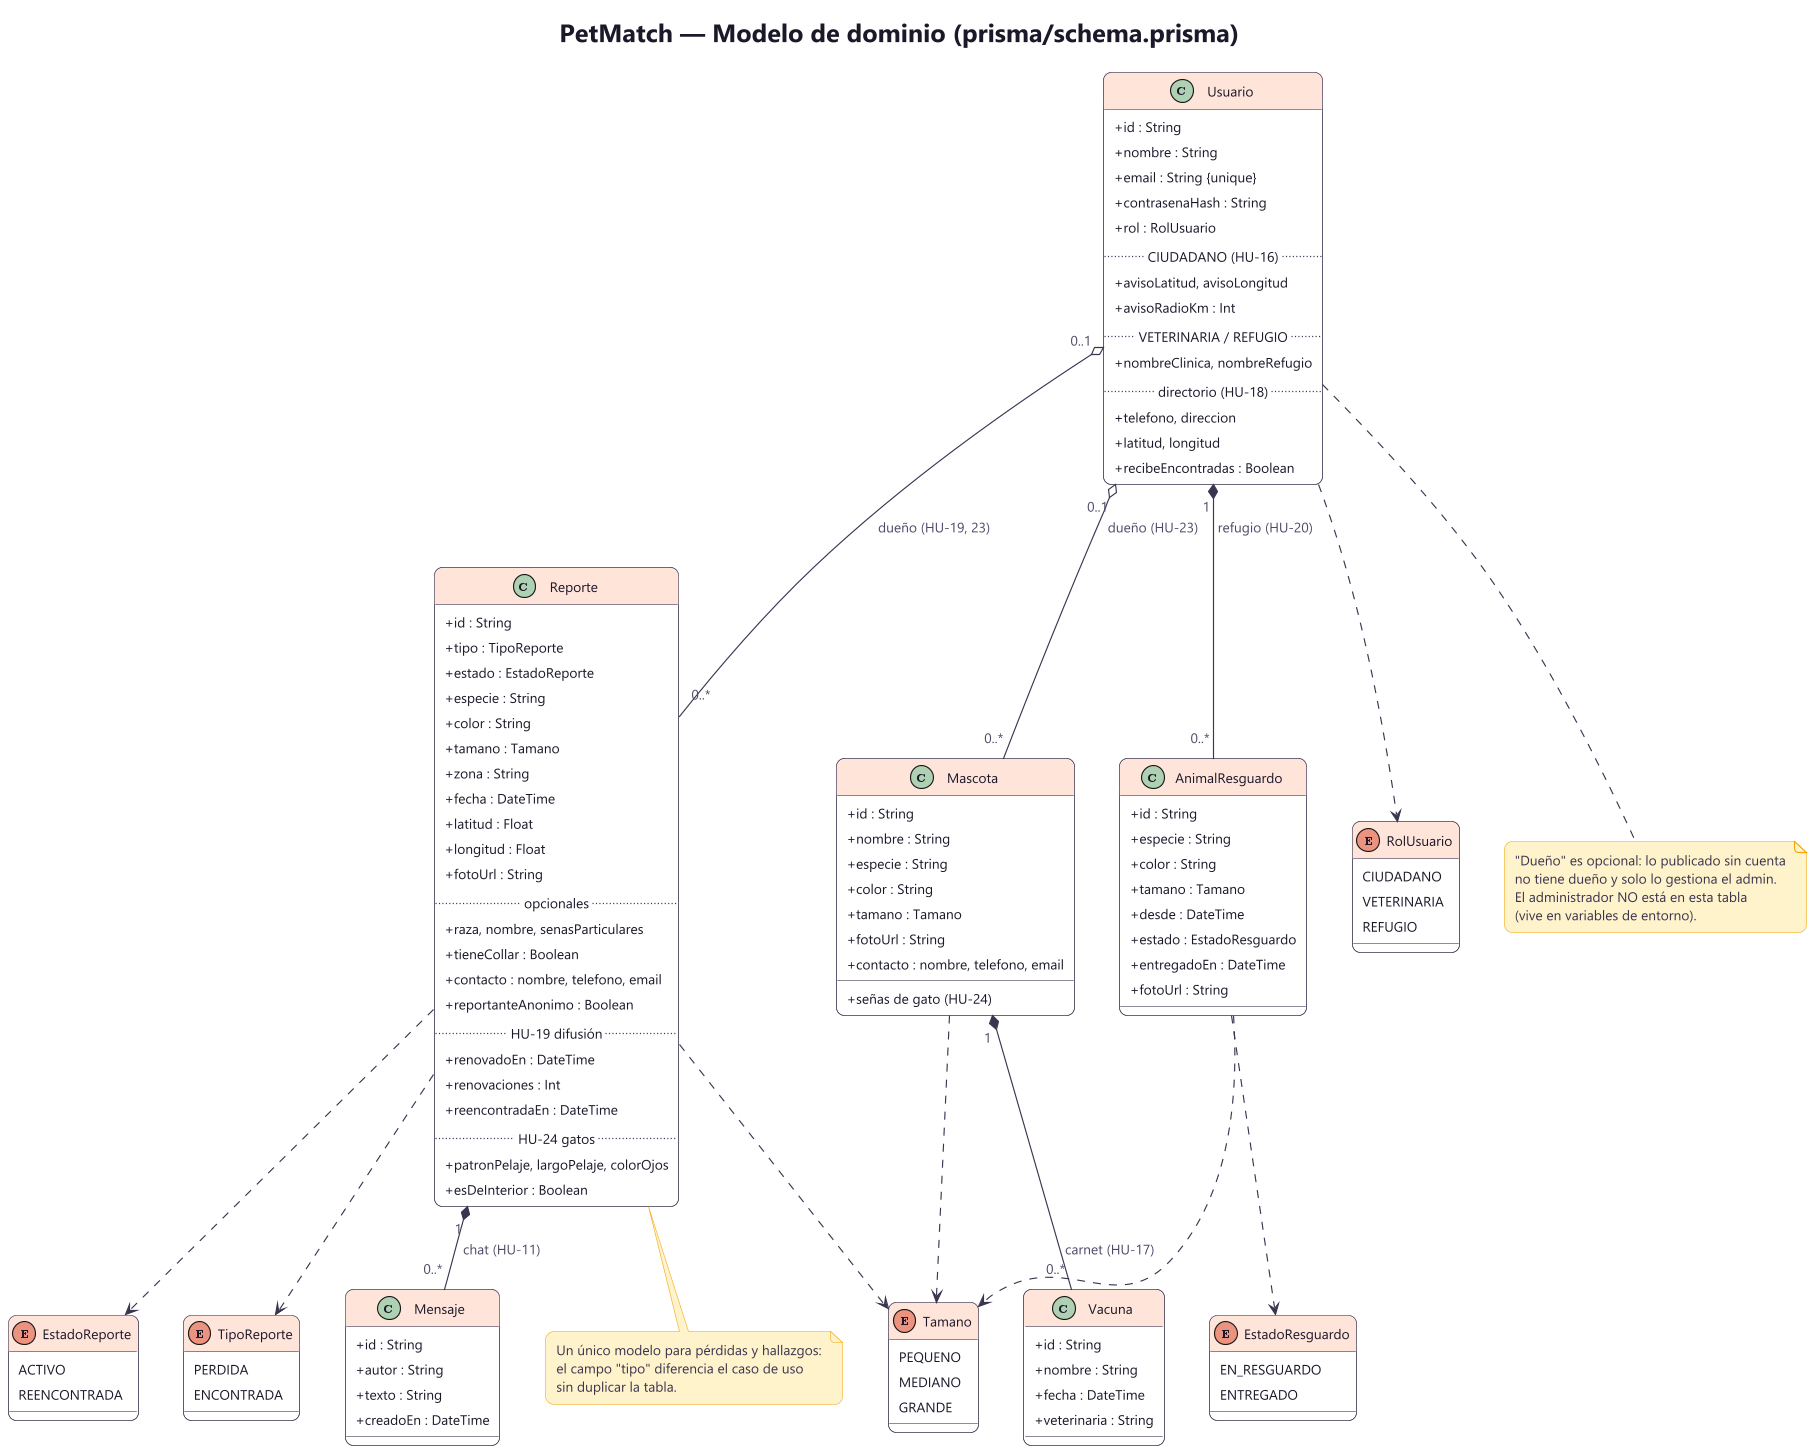

The diagram above was rendered by PlantUML. Its source (embedded in the PNG):
@startuml 02-clases-dominio
!include estilo.puml
set separator none
title PetMatch — Modelo de dominio (prisma/schema.prisma)
skinparam classAttributeIconSize 0

enum TipoReporte {
  PERDIDA
  ENCONTRADA
}

enum EstadoReporte {
  ACTIVO
  REENCONTRADA
}

enum Tamano {
  PEQUENO
  MEDIANO
  GRANDE
}

enum RolUsuario {
  CIUDADANO
  VETERINARIA
  REFUGIO
}

enum EstadoResguardo {
  EN_RESGUARDO
  ENTREGADO
}

class Reporte {
  +id : String
  +tipo : TipoReporte
  +estado : EstadoReporte
  +especie : String
  +color : String
  +tamano : Tamano
  +zona : String
  +fecha : DateTime
  +latitud : Float
  +longitud : Float
  +fotoUrl : String
  ..opcionales..
  +raza, nombre, senasParticulares
  +tieneCollar : Boolean
  +contacto : nombre, telefono, email
  +reportanteAnonimo : Boolean
  ..HU-19 difusión..
  +renovadoEn : DateTime
  +renovaciones : Int
  +reencontradaEn : DateTime
  ..HU-24 gatos..
  +patronPelaje, largoPelaje, colorOjos
  +esDeInterior : Boolean
}

class Mensaje {
  +id : String
  +autor : String
  +texto : String
  +creadoEn : DateTime
}

class Usuario {
  +id : String
  +nombre : String
  +email : String {unique}
  +contrasenaHash : String
  +rol : RolUsuario
  ..CIUDADANO (HU-16)..
  +avisoLatitud, avisoLongitud
  +avisoRadioKm : Int
  ..VETERINARIA / REFUGIO..
  +nombreClinica, nombreRefugio
  ..directorio (HU-18)..
  +telefono, direccion
  +latitud, longitud
  +recibeEncontradas : Boolean
}

class Mascota {
  +id : String
  +nombre : String
  +especie : String
  +color : String
  +tamano : Tamano
  +fotoUrl : String
  +contacto : nombre, telefono, email
  +señas de gato (HU-24)
}

class Vacuna {
  +id : String
  +nombre : String
  +fecha : DateTime
  +veterinaria : String
}

class AnimalResguardo {
  +id : String
  +especie : String
  +color : String
  +tamano : Tamano
  +desde : DateTime
  +estado : EstadoResguardo
  +entregadoEn : DateTime
  +fotoUrl : String
}

Reporte "1" *-- "0..*" Mensaje : chat (HU-11)
Mascota "1" *-- "0..*" Vacuna : carnet (HU-17)
Usuario "1" *-- "0..*" AnimalResguardo : refugio (HU-20)
Usuario "0..1" o-- "0..*" Reporte : dueño (HU-19, 23)
Usuario "0..1" o-- "0..*" Mascota : dueño (HU-23)

Reporte ..> TipoReporte
Reporte ..> EstadoReporte
Reporte ..> Tamano
Mascota ..> Tamano
AnimalResguardo ..> Tamano
AnimalResguardo ..> EstadoResguardo
Usuario ..> RolUsuario

note bottom of Reporte
  Un único modelo para pérdidas y hallazgos:
  el campo "tipo" diferencia el caso de uso
  sin duplicar la tabla.
end note

note bottom of Usuario
  "Dueño" es opcional: lo publicado sin cuenta
  no tiene dueño y solo lo gestiona el admin.
  El administrador NO está en esta tabla
  (vive en variables de entorno).
end note
@enduml